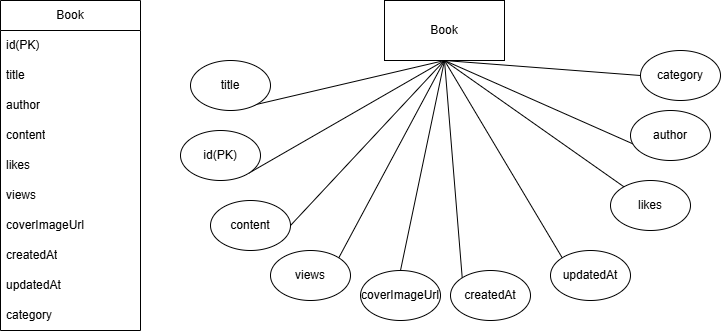

The diagram above was exported from draw.io. Its source (the exported page's mxGraphModel, read from the mxfile embedded in the PNG):
<mxGraphModel dx="2241" dy="743" grid="1" gridSize="10" guides="1" tooltips="1" connect="1" arrows="1" fold="1" page="1" pageScale="1" pageWidth="827" pageHeight="1169" math="0" shadow="0">
  <root>
    <mxCell id="0" />
    <mxCell id="1" parent="0" />
    <mxCell id="8HMv2sNHP7Ywz2B8A6KO-1" parent="1" style="swimlane;fontStyle=0;childLayout=stackLayout;horizontal=1;startSize=30;horizontalStack=0;resizeParent=1;resizeParentMax=0;resizeLast=0;collapsible=1;marginBottom=0;whiteSpace=wrap;html=1;" value="Book" vertex="1">
      <mxGeometry height="330" width="140" x="-50" y="170" as="geometry" />
    </mxCell>
    <mxCell id="8HMv2sNHP7Ywz2B8A6KO-2" parent="8HMv2sNHP7Ywz2B8A6KO-1" style="text;strokeColor=none;fillColor=none;align=left;verticalAlign=middle;spacingLeft=4;spacingRight=4;overflow=hidden;points=[[0,0.5],[1,0.5]];portConstraint=eastwest;rotatable=0;whiteSpace=wrap;html=1;" value="id(PK)" vertex="1">
      <mxGeometry height="30" width="140" y="30" as="geometry" />
    </mxCell>
    <mxCell id="8HMv2sNHP7Ywz2B8A6KO-3" parent="8HMv2sNHP7Ywz2B8A6KO-1" style="text;strokeColor=none;fillColor=none;align=left;verticalAlign=middle;spacingLeft=4;spacingRight=4;overflow=hidden;points=[[0,0.5],[1,0.5]];portConstraint=eastwest;rotatable=0;whiteSpace=wrap;html=1;" value="title" vertex="1">
      <mxGeometry height="30" width="140" y="60" as="geometry" />
    </mxCell>
    <mxCell id="8HMv2sNHP7Ywz2B8A6KO-11" parent="8HMv2sNHP7Ywz2B8A6KO-1" style="text;strokeColor=none;fillColor=none;align=left;verticalAlign=middle;spacingLeft=4;spacingRight=4;overflow=hidden;points=[[0,0.5],[1,0.5]];portConstraint=eastwest;rotatable=0;whiteSpace=wrap;html=1;" value="author" vertex="1">
      <mxGeometry height="30" width="140" y="90" as="geometry" />
    </mxCell>
    <mxCell id="8HMv2sNHP7Ywz2B8A6KO-4" parent="8HMv2sNHP7Ywz2B8A6KO-1" style="text;strokeColor=none;fillColor=none;align=left;verticalAlign=middle;spacingLeft=4;spacingRight=4;overflow=hidden;points=[[0,0.5],[1,0.5]];portConstraint=eastwest;rotatable=0;whiteSpace=wrap;html=1;" value="content" vertex="1">
      <mxGeometry height="30" width="140" y="120" as="geometry" />
    </mxCell>
    <mxCell id="8HMv2sNHP7Ywz2B8A6KO-12" parent="8HMv2sNHP7Ywz2B8A6KO-1" style="text;strokeColor=none;fillColor=none;align=left;verticalAlign=middle;spacingLeft=4;spacingRight=4;overflow=hidden;points=[[0,0.5],[1,0.5]];portConstraint=eastwest;rotatable=0;whiteSpace=wrap;html=1;" value="&lt;span data-teams=&quot;true&quot;&gt;likes&lt;/span&gt;" vertex="1">
      <mxGeometry height="30" width="140" y="150" as="geometry" />
    </mxCell>
    <mxCell id="8HMv2sNHP7Ywz2B8A6KO-14" parent="8HMv2sNHP7Ywz2B8A6KO-1" style="text;strokeColor=none;fillColor=none;align=left;verticalAlign=middle;spacingLeft=4;spacingRight=4;overflow=hidden;points=[[0,0.5],[1,0.5]];portConstraint=eastwest;rotatable=0;whiteSpace=wrap;html=1;" value="&lt;span data-teams=&quot;true&quot;&gt;views&lt;/span&gt;" vertex="1">
      <mxGeometry height="30" width="140" y="180" as="geometry" />
    </mxCell>
    <mxCell id="8HMv2sNHP7Ywz2B8A6KO-15" parent="8HMv2sNHP7Ywz2B8A6KO-1" style="text;strokeColor=none;fillColor=none;align=left;verticalAlign=middle;spacingLeft=4;spacingRight=4;overflow=hidden;points=[[0,0.5],[1,0.5]];portConstraint=eastwest;rotatable=0;whiteSpace=wrap;html=1;" value="&lt;span data-teams=&quot;true&quot;&gt;coverImageUrl&lt;/span&gt;" vertex="1">
      <mxGeometry height="30" width="140" y="210" as="geometry" />
    </mxCell>
    <mxCell id="8HMv2sNHP7Ywz2B8A6KO-16" parent="8HMv2sNHP7Ywz2B8A6KO-1" style="text;strokeColor=none;fillColor=none;align=left;verticalAlign=middle;spacingLeft=4;spacingRight=4;overflow=hidden;points=[[0,0.5],[1,0.5]];portConstraint=eastwest;rotatable=0;whiteSpace=wrap;html=1;" value="&lt;span data-teams=&quot;true&quot;&gt;createdAt&lt;/span&gt;" vertex="1">
      <mxGeometry height="30" width="140" y="240" as="geometry" />
    </mxCell>
    <mxCell id="8HMv2sNHP7Ywz2B8A6KO-13" parent="8HMv2sNHP7Ywz2B8A6KO-1" style="text;strokeColor=none;fillColor=none;align=left;verticalAlign=middle;spacingLeft=4;spacingRight=4;overflow=hidden;points=[[0,0.5],[1,0.5]];portConstraint=eastwest;rotatable=0;whiteSpace=wrap;html=1;" value="&lt;span data-teams=&quot;true&quot;&gt;updatedAt&lt;/span&gt;" vertex="1">
      <mxGeometry height="30" width="140" y="270" as="geometry" />
    </mxCell>
    <mxCell id="BegyVrAISRns6-J9cZJ_-1" parent="8HMv2sNHP7Ywz2B8A6KO-1" style="text;strokeColor=none;fillColor=none;align=left;verticalAlign=middle;spacingLeft=4;spacingRight=4;overflow=hidden;points=[[0,0.5],[1,0.5]];portConstraint=eastwest;rotatable=0;whiteSpace=wrap;html=1;" value="&lt;span data-teams=&quot;true&quot;&gt;category&lt;/span&gt;" vertex="1">
      <mxGeometry height="30" width="140" y="300" as="geometry" />
    </mxCell>
    <mxCell id="8HMv2sNHP7Ywz2B8A6KO-17" parent="1" style="rounded=0;whiteSpace=wrap;html=1;" value="Book" vertex="1">
      <mxGeometry height="60" width="120" x="334" y="170" as="geometry" />
    </mxCell>
    <mxCell id="8HMv2sNHP7Ywz2B8A6KO-29" edge="1" parent="1" source="8HMv2sNHP7Ywz2B8A6KO-18" style="rounded=0;orthogonalLoop=1;jettySize=auto;html=1;exitX=1;exitY=1;exitDx=0;exitDy=0;entryX=0.5;entryY=1;entryDx=0;entryDy=0;endArrow=none;endFill=0;" target="8HMv2sNHP7Ywz2B8A6KO-17">
      <mxGeometry relative="1" as="geometry" />
    </mxCell>
    <mxCell id="8HMv2sNHP7Ywz2B8A6KO-18" parent="1" style="ellipse;whiteSpace=wrap;html=1;" value="id(PK)" vertex="1">
      <mxGeometry height="50" width="80" x="130" y="300" as="geometry" />
    </mxCell>
    <mxCell id="8HMv2sNHP7Ywz2B8A6KO-30" edge="1" parent="1" source="8HMv2sNHP7Ywz2B8A6KO-19" style="rounded=0;orthogonalLoop=1;jettySize=auto;html=1;exitX=0.5;exitY=1;exitDx=0;exitDy=0;entryX=0.5;entryY=1;entryDx=0;entryDy=0;endArrow=none;endFill=0;" target="8HMv2sNHP7Ywz2B8A6KO-17">
      <mxGeometry relative="1" as="geometry" />
    </mxCell>
    <mxCell id="8HMv2sNHP7Ywz2B8A6KO-19" parent="1" style="ellipse;whiteSpace=wrap;html=1;" value="title" vertex="1">
      <mxGeometry height="50" width="80" x="140" y="230" as="geometry" />
    </mxCell>
    <mxCell id="8HMv2sNHP7Ywz2B8A6KO-31" edge="1" parent="1" source="8HMv2sNHP7Ywz2B8A6KO-20" style="rounded=0;orthogonalLoop=1;jettySize=auto;html=1;exitX=0.5;exitY=1;exitDx=0;exitDy=0;entryX=0.5;entryY=1;entryDx=0;entryDy=0;endArrow=none;endFill=0;" target="8HMv2sNHP7Ywz2B8A6KO-17">
      <mxGeometry relative="1" as="geometry" />
    </mxCell>
    <mxCell id="8HMv2sNHP7Ywz2B8A6KO-20" parent="1" style="ellipse;whiteSpace=wrap;html=1;" value="author" vertex="1">
      <mxGeometry height="50" width="80" x="580" y="280" as="geometry" />
    </mxCell>
    <mxCell id="8HMv2sNHP7Ywz2B8A6KO-28" edge="1" parent="1" source="8HMv2sNHP7Ywz2B8A6KO-21" style="rounded=0;orthogonalLoop=1;jettySize=auto;html=1;exitX=1;exitY=0.5;exitDx=0;exitDy=0;entryX=0.5;entryY=1;entryDx=0;entryDy=0;endArrow=none;endFill=0;" target="8HMv2sNHP7Ywz2B8A6KO-17">
      <mxGeometry relative="1" as="geometry" />
    </mxCell>
    <mxCell id="8HMv2sNHP7Ywz2B8A6KO-21" parent="1" style="ellipse;whiteSpace=wrap;html=1;" value="content" vertex="1">
      <mxGeometry height="50" width="80" x="160" y="370" as="geometry" />
    </mxCell>
    <mxCell id="8HMv2sNHP7Ywz2B8A6KO-32" edge="1" parent="1" source="8HMv2sNHP7Ywz2B8A6KO-22" style="rounded=0;orthogonalLoop=1;jettySize=auto;html=1;entryX=0.5;entryY=1;entryDx=0;entryDy=0;endArrow=none;endFill=0;" target="8HMv2sNHP7Ywz2B8A6KO-17">
      <mxGeometry relative="1" as="geometry" />
    </mxCell>
    <mxCell id="8HMv2sNHP7Ywz2B8A6KO-22" parent="1" style="ellipse;whiteSpace=wrap;html=1;" value="likes" vertex="1">
      <mxGeometry height="50" width="80" x="560" y="350" as="geometry" />
    </mxCell>
    <mxCell id="8HMv2sNHP7Ywz2B8A6KO-35" edge="1" parent="1" source="8HMv2sNHP7Ywz2B8A6KO-23" style="rounded=0;orthogonalLoop=1;jettySize=auto;html=1;exitX=0;exitY=0;exitDx=0;exitDy=0;entryX=0.5;entryY=1;entryDx=0;entryDy=0;endArrow=none;endFill=0;" target="8HMv2sNHP7Ywz2B8A6KO-17">
      <mxGeometry relative="1" as="geometry" />
    </mxCell>
    <mxCell id="8HMv2sNHP7Ywz2B8A6KO-23" parent="1" style="ellipse;whiteSpace=wrap;html=1;" value="createdAt" vertex="1">
      <mxGeometry height="50" width="80" x="400" y="440" as="geometry" />
    </mxCell>
    <mxCell id="8HMv2sNHP7Ywz2B8A6KO-34" edge="1" parent="1" source="8HMv2sNHP7Ywz2B8A6KO-24" style="rounded=0;orthogonalLoop=1;jettySize=auto;html=1;exitX=0.5;exitY=0;exitDx=0;exitDy=0;entryX=0.5;entryY=1;entryDx=0;entryDy=0;endArrow=none;endFill=0;" target="8HMv2sNHP7Ywz2B8A6KO-17">
      <mxGeometry relative="1" as="geometry" />
    </mxCell>
    <mxCell id="8HMv2sNHP7Ywz2B8A6KO-24" parent="1" style="ellipse;whiteSpace=wrap;html=1;" value="coverImageUrl" vertex="1">
      <mxGeometry height="50" width="80" x="310" y="440" as="geometry" />
    </mxCell>
    <mxCell id="8HMv2sNHP7Ywz2B8A6KO-36" edge="1" parent="1" source="8HMv2sNHP7Ywz2B8A6KO-25" style="rounded=0;orthogonalLoop=1;jettySize=auto;html=1;exitX=0;exitY=0;exitDx=0;exitDy=0;endArrow=none;endFill=0;entryX=0.5;entryY=1;entryDx=0;entryDy=0;" target="8HMv2sNHP7Ywz2B8A6KO-17">
      <mxGeometry relative="1" as="geometry">
        <mxPoint x="500" y="250" as="targetPoint" />
      </mxGeometry>
    </mxCell>
    <mxCell id="8HMv2sNHP7Ywz2B8A6KO-25" parent="1" style="ellipse;whiteSpace=wrap;html=1;" value="updatedAt" vertex="1">
      <mxGeometry height="50" width="80" x="500" y="420" as="geometry" />
    </mxCell>
    <mxCell id="8HMv2sNHP7Ywz2B8A6KO-33" edge="1" parent="1" source="8HMv2sNHP7Ywz2B8A6KO-26" style="rounded=0;orthogonalLoop=1;jettySize=auto;html=1;exitX=1;exitY=0;exitDx=0;exitDy=0;entryX=0.5;entryY=1;entryDx=0;entryDy=0;endArrow=none;endFill=0;" target="8HMv2sNHP7Ywz2B8A6KO-17">
      <mxGeometry relative="1" as="geometry" />
    </mxCell>
    <mxCell id="8HMv2sNHP7Ywz2B8A6KO-26" parent="1" style="ellipse;whiteSpace=wrap;html=1;" value="views" vertex="1">
      <mxGeometry height="50" width="80" x="220" y="420" as="geometry" />
    </mxCell>
    <mxCell id="BegyVrAISRns6-J9cZJ_-3" edge="1" parent="1" source="BegyVrAISRns6-J9cZJ_-2" style="rounded=0;orthogonalLoop=1;jettySize=auto;html=1;exitX=0;exitY=0.5;exitDx=0;exitDy=0;entryX=0.5;entryY=1;entryDx=0;entryDy=0;endArrow=none;endFill=0;" target="8HMv2sNHP7Ywz2B8A6KO-17">
      <mxGeometry relative="1" as="geometry" />
    </mxCell>
    <mxCell id="BegyVrAISRns6-J9cZJ_-2" parent="1" style="ellipse;whiteSpace=wrap;html=1;" value="category" vertex="1">
      <mxGeometry height="50" width="80" x="590" y="220" as="geometry" />
    </mxCell>
  </root>
</mxGraphModel>